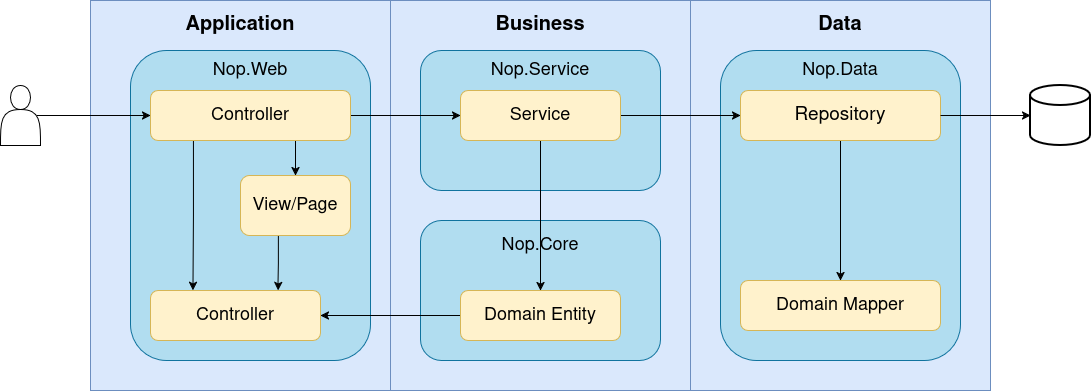

The diagram above was exported from draw.io. Its source (the exported page's mxGraphModel, read from the mxfile embedded in the PNG):
<mxGraphModel dx="2212" dy="915" grid="1" gridSize="10" guides="1" tooltips="1" connect="1" arrows="1" fold="1" page="1" pageScale="1" pageWidth="850" pageHeight="1100" math="0" shadow="0">
  <root>
    <mxCell id="0" />
    <mxCell id="1" parent="0" />
    <mxCell id="c4mXb2aSFtiIJ2LNBK4v-2" parent="1" style="rounded=0;whiteSpace=wrap;html=1;fillColor=#dae8fc;strokeColor=#6c8ebf;" value="" vertex="1">
      <mxGeometry height="390" width="300" x="20" y="230" as="geometry" />
    </mxCell>
    <mxCell id="c4mXb2aSFtiIJ2LNBK4v-3" parent="1" style="rounded=0;whiteSpace=wrap;html=1;fillColor=#dae8fc;strokeColor=#6c8ebf;" value="" vertex="1">
      <mxGeometry height="390" width="300" x="320" y="230" as="geometry" />
    </mxCell>
    <mxCell id="c4mXb2aSFtiIJ2LNBK4v-4" parent="1" style="rounded=0;whiteSpace=wrap;html=1;fillColor=#dae8fc;strokeColor=#6c8ebf;" value="" vertex="1">
      <mxGeometry height="390" width="300" x="620" y="230" as="geometry" />
    </mxCell>
    <mxCell id="c4mXb2aSFtiIJ2LNBK4v-5" parent="1" style="rounded=1;whiteSpace=wrap;html=1;fillColor=#b1ddf0;strokeColor=#10739e;" value="" vertex="1">
      <mxGeometry height="310" width="240" x="60" y="280" as="geometry" />
    </mxCell>
    <mxCell id="c4mXb2aSFtiIJ2LNBK4v-7" parent="1" style="rounded=1;whiteSpace=wrap;html=1;fillColor=#b1ddf0;strokeColor=#10739e;" value="" vertex="1">
      <mxGeometry height="140" width="240" x="350" y="280" as="geometry" />
    </mxCell>
    <mxCell id="c4mXb2aSFtiIJ2LNBK4v-8" parent="1" style="rounded=1;whiteSpace=wrap;html=1;fillColor=#b1ddf0;strokeColor=#10739e;" value="" vertex="1">
      <mxGeometry height="140" width="240" x="350" y="450" as="geometry" />
    </mxCell>
    <mxCell id="c4mXb2aSFtiIJ2LNBK4v-9" parent="1" style="rounded=1;whiteSpace=wrap;html=1;fillColor=#b1ddf0;strokeColor=#10739e;" value="" vertex="1">
      <mxGeometry height="310" width="240" x="650" y="280" as="geometry" />
    </mxCell>
    <mxCell id="c4mXb2aSFtiIJ2LNBK4v-10" parent="1" style="text;html=1;whiteSpace=wrap;strokeColor=none;fillColor=none;align=center;verticalAlign=middle;rounded=0;" value="&lt;font style=&quot;font-size: 20px;&quot;&gt;&lt;b&gt;Application&lt;/b&gt;&lt;/font&gt;" vertex="1">
      <mxGeometry height="30" width="60" x="140" y="240" as="geometry" />
    </mxCell>
    <mxCell id="c4mXb2aSFtiIJ2LNBK4v-11" parent="1" style="text;html=1;whiteSpace=wrap;strokeColor=none;fillColor=none;align=center;verticalAlign=middle;rounded=0;" value="&lt;font style=&quot;font-size: 20px;&quot;&gt;&lt;b&gt;Business&lt;/b&gt;&lt;/font&gt;" vertex="1">
      <mxGeometry height="30" width="60" x="440" y="240" as="geometry" />
    </mxCell>
    <mxCell id="c4mXb2aSFtiIJ2LNBK4v-12" parent="1" style="text;html=1;whiteSpace=wrap;strokeColor=none;fillColor=none;align=center;verticalAlign=middle;rounded=0;" value="&lt;font style=&quot;font-size: 20px;&quot;&gt;&lt;b&gt;Data&lt;/b&gt;&lt;/font&gt;" vertex="1">
      <mxGeometry height="30" width="60" x="740" y="240" as="geometry" />
    </mxCell>
    <mxCell id="c4mXb2aSFtiIJ2LNBK4v-16" edge="1" parent="1" source="c4mXb2aSFtiIJ2LNBK4v-14" style="edgeStyle=orthogonalEdgeStyle;rounded=0;orthogonalLoop=1;jettySize=auto;html=1;exitX=1;exitY=0.5;exitDx=0;exitDy=0;entryX=0;entryY=0.5;entryDx=0;entryDy=0;" target="c4mXb2aSFtiIJ2LNBK4v-15">
      <mxGeometry relative="1" as="geometry" />
    </mxCell>
    <mxCell id="c4mXb2aSFtiIJ2LNBK4v-18" edge="1" parent="1" source="c4mXb2aSFtiIJ2LNBK4v-14" style="edgeStyle=orthogonalEdgeStyle;rounded=0;orthogonalLoop=1;jettySize=auto;html=1;exitX=0.75;exitY=1;exitDx=0;exitDy=0;entryX=0.5;entryY=0;entryDx=0;entryDy=0;" target="c4mXb2aSFtiIJ2LNBK4v-17">
      <mxGeometry relative="1" as="geometry" />
    </mxCell>
    <mxCell id="c4mXb2aSFtiIJ2LNBK4v-21" edge="1" parent="1" source="c4mXb2aSFtiIJ2LNBK4v-14" style="edgeStyle=orthogonalEdgeStyle;rounded=0;orthogonalLoop=1;jettySize=auto;html=1;exitX=0.25;exitY=1;exitDx=0;exitDy=0;entryX=0.25;entryY=0;entryDx=0;entryDy=0;" target="c4mXb2aSFtiIJ2LNBK4v-19">
      <mxGeometry relative="1" as="geometry">
        <Array as="points">
          <mxPoint x="123" y="370" />
          <mxPoint x="123" y="445" />
        </Array>
      </mxGeometry>
    </mxCell>
    <mxCell id="c4mXb2aSFtiIJ2LNBK4v-14" parent="1" style="rounded=1;whiteSpace=wrap;html=1;fillColor=#fff2cc;strokeColor=#d6b656;" value="&lt;font style=&quot;font-size: 18px;&quot;&gt;Controller&lt;/font&gt;" vertex="1">
      <mxGeometry height="50" width="200" x="80" y="320" as="geometry" />
    </mxCell>
    <mxCell id="c4mXb2aSFtiIJ2LNBK4v-24" edge="1" parent="1" source="c4mXb2aSFtiIJ2LNBK4v-15" style="edgeStyle=orthogonalEdgeStyle;rounded=0;orthogonalLoop=1;jettySize=auto;html=1;exitX=0.5;exitY=1;exitDx=0;exitDy=0;entryX=0.5;entryY=0;entryDx=0;entryDy=0;" target="c4mXb2aSFtiIJ2LNBK4v-22">
      <mxGeometry relative="1" as="geometry" />
    </mxCell>
    <mxCell id="c4mXb2aSFtiIJ2LNBK4v-28" edge="1" parent="1" source="c4mXb2aSFtiIJ2LNBK4v-15" style="edgeStyle=orthogonalEdgeStyle;rounded=0;orthogonalLoop=1;jettySize=auto;html=1;exitX=1;exitY=0.5;exitDx=0;exitDy=0;entryX=0;entryY=0.5;entryDx=0;entryDy=0;" target="c4mXb2aSFtiIJ2LNBK4v-25">
      <mxGeometry relative="1" as="geometry" />
    </mxCell>
    <mxCell id="c4mXb2aSFtiIJ2LNBK4v-15" parent="1" style="rounded=1;whiteSpace=wrap;html=1;fillColor=#fff2cc;strokeColor=#d6b656;" value="&lt;font style=&quot;font-size: 18px;&quot;&gt;Service&lt;/font&gt;" vertex="1">
      <mxGeometry height="50" width="160" x="390" y="320" as="geometry" />
    </mxCell>
    <mxCell id="c4mXb2aSFtiIJ2LNBK4v-20" edge="1" parent="1" source="c4mXb2aSFtiIJ2LNBK4v-17" style="edgeStyle=orthogonalEdgeStyle;rounded=0;orthogonalLoop=1;jettySize=auto;html=1;exitX=0.5;exitY=1;exitDx=0;exitDy=0;entryX=0.75;entryY=0;entryDx=0;entryDy=0;" target="c4mXb2aSFtiIJ2LNBK4v-19">
      <mxGeometry relative="1" as="geometry">
        <Array as="points">
          <mxPoint x="208" y="465" />
          <mxPoint x="208" y="493" />
        </Array>
      </mxGeometry>
    </mxCell>
    <mxCell id="c4mXb2aSFtiIJ2LNBK4v-17" parent="1" style="rounded=1;whiteSpace=wrap;html=1;fillColor=#fff2cc;strokeColor=#d6b656;" value="&lt;font style=&quot;font-size: 18px;&quot;&gt;View/Page&lt;/font&gt;" vertex="1">
      <mxGeometry height="60" width="110" x="170" y="405" as="geometry" />
    </mxCell>
    <mxCell id="c4mXb2aSFtiIJ2LNBK4v-19" parent="1" style="rounded=1;whiteSpace=wrap;html=1;fillColor=#fff2cc;strokeColor=#d6b656;" value="&lt;font style=&quot;font-size: 18px;&quot;&gt;Controller&lt;/font&gt;" vertex="1">
      <mxGeometry height="50" width="170" x="80" y="520" as="geometry" />
    </mxCell>
    <mxCell id="c4mXb2aSFtiIJ2LNBK4v-23" edge="1" parent="1" source="c4mXb2aSFtiIJ2LNBK4v-22" style="edgeStyle=orthogonalEdgeStyle;rounded=0;orthogonalLoop=1;jettySize=auto;html=1;exitX=0;exitY=0.5;exitDx=0;exitDy=0;entryX=1;entryY=0.5;entryDx=0;entryDy=0;" target="c4mXb2aSFtiIJ2LNBK4v-19">
      <mxGeometry relative="1" as="geometry" />
    </mxCell>
    <mxCell id="c4mXb2aSFtiIJ2LNBK4v-22" parent="1" style="rounded=1;whiteSpace=wrap;html=1;fillColor=#fff2cc;strokeColor=#d6b656;" value="&lt;font style=&quot;font-size: 18px;&quot;&gt;Domain Entity&lt;/font&gt;" vertex="1">
      <mxGeometry height="50" width="160" x="390" y="520" as="geometry" />
    </mxCell>
    <mxCell id="c4mXb2aSFtiIJ2LNBK4v-27" edge="1" parent="1" source="c4mXb2aSFtiIJ2LNBK4v-25" style="edgeStyle=orthogonalEdgeStyle;rounded=0;orthogonalLoop=1;jettySize=auto;html=1;exitX=0.5;exitY=1;exitDx=0;exitDy=0;entryX=0.5;entryY=0;entryDx=0;entryDy=0;" target="c4mXb2aSFtiIJ2LNBK4v-26">
      <mxGeometry relative="1" as="geometry" />
    </mxCell>
    <mxCell id="c4mXb2aSFtiIJ2LNBK4v-25" parent="1" style="rounded=1;whiteSpace=wrap;html=1;fillColor=#fff2cc;strokeColor=#d6b656;" value="&lt;font style=&quot;font-size: 19px;&quot;&gt;Repository&lt;/font&gt;" vertex="1">
      <mxGeometry height="50" width="200" x="670" y="320" as="geometry" />
    </mxCell>
    <mxCell id="c4mXb2aSFtiIJ2LNBK4v-26" parent="1" style="rounded=1;whiteSpace=wrap;html=1;fillColor=#fff2cc;strokeColor=#d6b656;" value="&lt;font style=&quot;font-size: 18px;&quot;&gt;Domain Mapper&lt;/font&gt;" vertex="1">
      <mxGeometry height="50" width="200" x="670" y="510" as="geometry" />
    </mxCell>
    <mxCell id="c4mXb2aSFtiIJ2LNBK4v-30" edge="1" parent="1" source="c4mXb2aSFtiIJ2LNBK4v-29" style="edgeStyle=orthogonalEdgeStyle;rounded=0;orthogonalLoop=1;jettySize=auto;html=1;exitX=0.9;exitY=0.5;exitDx=0;exitDy=0;exitPerimeter=0;entryX=0;entryY=0.5;entryDx=0;entryDy=0;" target="c4mXb2aSFtiIJ2LNBK4v-14">
      <mxGeometry relative="1" as="geometry" />
    </mxCell>
    <mxCell id="c4mXb2aSFtiIJ2LNBK4v-29" parent="1" style="shape=actor;whiteSpace=wrap;html=1;" value="" vertex="1">
      <mxGeometry height="60" width="40" x="-70" y="315" as="geometry" />
    </mxCell>
    <mxCell id="c4mXb2aSFtiIJ2LNBK4v-31" parent="1" style="strokeWidth=2;html=1;shape=mxgraph.flowchart.database;whiteSpace=wrap;" value="" vertex="1">
      <mxGeometry height="60" width="60" x="960" y="315" as="geometry" />
    </mxCell>
    <mxCell id="c4mXb2aSFtiIJ2LNBK4v-32" edge="1" parent="1" source="c4mXb2aSFtiIJ2LNBK4v-25" style="edgeStyle=orthogonalEdgeStyle;rounded=0;orthogonalLoop=1;jettySize=auto;html=1;exitX=1;exitY=0.5;exitDx=0;exitDy=0;entryX=0;entryY=0.5;entryDx=0;entryDy=0;entryPerimeter=0;" target="c4mXb2aSFtiIJ2LNBK4v-31">
      <mxGeometry relative="1" as="geometry" />
    </mxCell>
    <mxCell id="c4mXb2aSFtiIJ2LNBK4v-33" parent="1" style="text;html=1;whiteSpace=wrap;strokeColor=none;fillColor=none;align=center;verticalAlign=middle;rounded=0;" value="&lt;font style=&quot;font-size: 18px;&quot;&gt;Nop.Web&lt;/font&gt;" vertex="1">
      <mxGeometry height="30" width="60" x="150" y="285" as="geometry" />
    </mxCell>
    <mxCell id="c4mXb2aSFtiIJ2LNBK4v-35" parent="1" style="text;html=1;whiteSpace=wrap;strokeColor=none;fillColor=none;align=center;verticalAlign=middle;rounded=0;" value="&lt;font style=&quot;font-size: 18px;&quot;&gt;Nop.Service&lt;/font&gt;" vertex="1">
      <mxGeometry height="30" width="60" x="440" y="285" as="geometry" />
    </mxCell>
    <mxCell id="c4mXb2aSFtiIJ2LNBK4v-36" parent="1" style="text;html=1;whiteSpace=wrap;strokeColor=none;fillColor=none;align=center;verticalAlign=middle;rounded=0;" value="&lt;font style=&quot;font-size: 18px;&quot;&gt;Nop.Core&lt;/font&gt;" vertex="1">
      <mxGeometry height="30" width="60" x="440" y="460" as="geometry" />
    </mxCell>
    <mxCell id="c4mXb2aSFtiIJ2LNBK4v-37" parent="1" style="text;html=1;whiteSpace=wrap;strokeColor=none;fillColor=none;align=center;verticalAlign=middle;rounded=0;" value="&lt;font style=&quot;font-size: 18px;&quot;&gt;Nop.Data&lt;/font&gt;" vertex="1">
      <mxGeometry height="30" width="60" x="740" y="285" as="geometry" />
    </mxCell>
  </root>
</mxGraphModel>